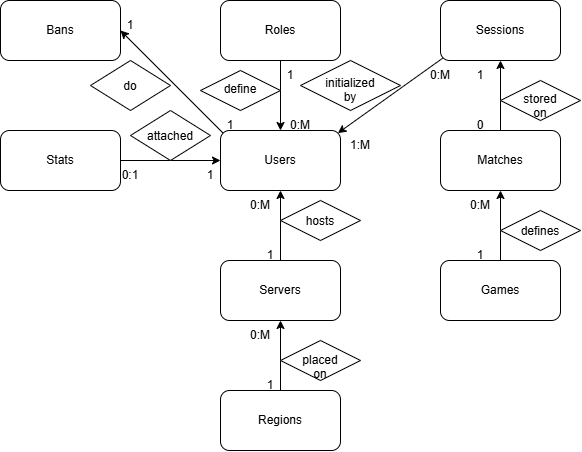

The diagram above was exported from draw.io. Its source (the exported page's mxGraphModel, read from the mxfile embedded in the PNG):
<mxGraphModel dx="1178" dy="660" grid="1" gridSize="10" guides="1" tooltips="1" connect="1" arrows="1" fold="1" page="1" pageScale="1" pageWidth="827" pageHeight="1169" math="0" shadow="0">
  <root>
    <mxCell id="0" />
    <mxCell id="1" parent="0" />
    <mxCell id="TW3VuAoU5jOT3bUr6lZ2-1" parent="1" style="rounded=1;whiteSpace=wrap;html=1;roundedPerimeter=1;" value="Regions" vertex="1">
      <mxGeometry height="60" width="120" x="390" y="420" as="geometry" />
    </mxCell>
    <mxCell id="TW3VuAoU5jOT3bUr6lZ2-2" parent="1" style="rounded=1;whiteSpace=wrap;html=1;roundedPerimeter=1;" value="Servers" vertex="1">
      <mxGeometry height="60" width="120" x="390" y="290" as="geometry" />
    </mxCell>
    <mxCell id="TW3VuAoU5jOT3bUr6lZ2-3" parent="1" style="rounded=1;whiteSpace=wrap;html=1;roundedPerimeter=1;" value="Users" vertex="1">
      <mxGeometry height="60" width="120" x="390" y="160" as="geometry" />
    </mxCell>
    <mxCell id="TW3VuAoU5jOT3bUr6lZ2-4" parent="1" style="rounded=1;whiteSpace=wrap;html=1;roundedPerimeter=1;" value="Roles" vertex="1">
      <mxGeometry height="60" width="120" x="390" y="30" as="geometry" />
    </mxCell>
    <mxCell id="TW3VuAoU5jOT3bUr6lZ2-5" parent="1" style="rounded=1;whiteSpace=wrap;html=1;roundedPerimeter=1;" value="Sessions" vertex="1">
      <mxGeometry height="60" width="120" x="610" y="30" as="geometry" />
    </mxCell>
    <mxCell id="TW3VuAoU5jOT3bUr6lZ2-6" parent="1" style="rounded=1;whiteSpace=wrap;html=1;roundedPerimeter=1;" value="Games" vertex="1">
      <mxGeometry height="60" width="120" x="610" y="290" as="geometry" />
    </mxCell>
    <mxCell id="TW3VuAoU5jOT3bUr6lZ2-7" parent="1" style="rounded=1;whiteSpace=wrap;html=1;roundedPerimeter=1;" value="Matches" vertex="1">
      <mxGeometry height="60" width="120" x="610" y="160" as="geometry" />
    </mxCell>
    <mxCell id="TW3VuAoU5jOT3bUr6lZ2-8" parent="1" style="rounded=1;whiteSpace=wrap;html=1;roundedPerimeter=1;" value="Bans" vertex="1">
      <mxGeometry height="60" width="120" x="170" y="30" as="geometry" />
    </mxCell>
    <mxCell id="TW3VuAoU5jOT3bUr6lZ2-9" parent="1" style="rounded=1;whiteSpace=wrap;html=1;roundedPerimeter=1;" value="Stats" vertex="1">
      <mxGeometry height="60" width="120" x="170" y="160" as="geometry" />
    </mxCell>
    <mxCell id="TW3VuAoU5jOT3bUr6lZ2-10" edge="1" parent="1" source="TW3VuAoU5jOT3bUr6lZ2-1" style="endArrow=classic;html=1;rounded=0;defaultLabelBackgroundColor=page;exitX=0.5;exitY=0;exitDx=0;exitDy=0;entryX=0.5;entryY=1;entryDx=0;entryDy=0;" target="TW3VuAoU5jOT3bUr6lZ2-2" value="">
      <mxGeometry height="50" relative="1" width="50" as="geometry">
        <mxPoint x="390" y="430" as="sourcePoint" />
        <mxPoint x="440" y="380" as="targetPoint" />
      </mxGeometry>
    </mxCell>
    <mxCell id="TW3VuAoU5jOT3bUr6lZ2-12" edge="1" parent="1" source="TW3VuAoU5jOT3bUr6lZ2-2" style="endArrow=classic;html=1;rounded=0;defaultLabelBackgroundColor=page;exitX=0.5;exitY=0;exitDx=0;exitDy=0;entryX=0.5;entryY=1;entryDx=0;entryDy=0;" target="TW3VuAoU5jOT3bUr6lZ2-3" value="">
      <mxGeometry height="50" relative="1" width="50" as="geometry">
        <mxPoint x="390" y="430" as="sourcePoint" />
        <mxPoint x="440" y="380" as="targetPoint" />
      </mxGeometry>
    </mxCell>
    <mxCell id="TW3VuAoU5jOT3bUr6lZ2-13" edge="1" parent="1" source="TW3VuAoU5jOT3bUr6lZ2-4" style="endArrow=classic;html=1;rounded=0;defaultLabelBackgroundColor=page;exitX=0.5;exitY=1;exitDx=0;exitDy=0;" target="TW3VuAoU5jOT3bUr6lZ2-3" value="">
      <mxGeometry height="50" relative="1" width="50" as="geometry">
        <mxPoint x="390" y="430" as="sourcePoint" />
        <mxPoint x="440" y="380" as="targetPoint" />
      </mxGeometry>
    </mxCell>
    <mxCell id="TW3VuAoU5jOT3bUr6lZ2-15" edge="1" parent="1" source="TW3VuAoU5jOT3bUr6lZ2-5" style="endArrow=classic;html=1;rounded=0;defaultLabelBackgroundColor=page;exitX=0;exitY=1;exitDx=0;exitDy=0;entryX=1;entryY=0;entryDx=0;entryDy=0;" target="TW3VuAoU5jOT3bUr6lZ2-3" value="">
      <mxGeometry height="50" relative="1" width="50" as="geometry">
        <mxPoint x="390" y="430" as="sourcePoint" />
        <mxPoint x="440" y="380" as="targetPoint" />
      </mxGeometry>
    </mxCell>
    <mxCell id="TW3VuAoU5jOT3bUr6lZ2-16" edge="1" parent="1" source="TW3VuAoU5jOT3bUr6lZ2-3" style="endArrow=classic;html=1;rounded=0;defaultLabelBackgroundColor=page;exitX=0;exitY=0;exitDx=0;exitDy=0;entryX=1;entryY=0.5;entryDx=0;entryDy=0;" target="TW3VuAoU5jOT3bUr6lZ2-8" value="">
      <mxGeometry height="50" relative="1" width="50" as="geometry">
        <mxPoint x="390" y="430" as="sourcePoint" />
        <mxPoint x="440" y="380" as="targetPoint" />
      </mxGeometry>
    </mxCell>
    <mxCell id="TW3VuAoU5jOT3bUr6lZ2-18" edge="1" parent="1" source="TW3VuAoU5jOT3bUr6lZ2-6" style="endArrow=classic;html=1;rounded=0;defaultLabelBackgroundColor=page;exitX=0.5;exitY=0;exitDx=0;exitDy=0;entryX=0.5;entryY=1;entryDx=0;entryDy=0;" target="TW3VuAoU5jOT3bUr6lZ2-7" value="">
      <mxGeometry height="50" relative="1" width="50" as="geometry">
        <mxPoint x="390" y="330" as="sourcePoint" />
        <mxPoint x="440" y="280" as="targetPoint" />
      </mxGeometry>
    </mxCell>
    <mxCell id="TW3VuAoU5jOT3bUr6lZ2-20" edge="1" parent="1" source="TW3VuAoU5jOT3bUr6lZ2-9" style="endArrow=classic;html=1;rounded=0;defaultLabelBackgroundColor=page;exitX=1;exitY=0.5;exitDx=0;exitDy=0;entryX=0;entryY=0.5;entryDx=0;entryDy=0;" target="TW3VuAoU5jOT3bUr6lZ2-3" value="">
      <mxGeometry height="50" relative="1" width="50" as="geometry">
        <mxPoint x="390" y="330" as="sourcePoint" />
        <mxPoint x="440" y="280" as="targetPoint" />
      </mxGeometry>
    </mxCell>
    <mxCell id="TW3VuAoU5jOT3bUr6lZ2-21" edge="1" parent="1" source="TW3VuAoU5jOT3bUr6lZ2-7" style="endArrow=classic;html=1;rounded=0;defaultLabelBackgroundColor=page;exitX=0.5;exitY=0;exitDx=0;exitDy=0;entryX=0.5;entryY=1;entryDx=0;entryDy=0;" target="TW3VuAoU5jOT3bUr6lZ2-5" value="">
      <mxGeometry height="50" relative="1" width="50" as="geometry">
        <mxPoint x="390" y="330" as="sourcePoint" />
        <mxPoint x="440" y="280" as="targetPoint" />
      </mxGeometry>
    </mxCell>
    <mxCell id="TW3VuAoU5jOT3bUr6lZ2-22" parent="1" style="rhombus;whiteSpace=wrap;html=1;shapeInside=1;" value="do" vertex="1">
      <mxGeometry height="50" width="80" x="260" y="90" as="geometry" />
    </mxCell>
    <mxCell id="TW3VuAoU5jOT3bUr6lZ2-23" parent="1" style="rhombus;whiteSpace=wrap;html=1;shapeInside=1;" value="attached" vertex="1">
      <mxGeometry height="50" width="80" x="300" y="140" as="geometry" />
    </mxCell>
    <mxCell id="TW3VuAoU5jOT3bUr6lZ2-24" parent="1" style="rhombus;whiteSpace=wrap;html=1;shapeInside=1;" value="define" vertex="1">
      <mxGeometry height="40" width="80" x="370" y="100" as="geometry" />
    </mxCell>
    <mxCell id="TW3VuAoU5jOT3bUr6lZ2-25" parent="1" style="rhombus;whiteSpace=wrap;html=1;shapeInside=1;" value="placed on" vertex="1">
      <mxGeometry height="40" width="80" x="450" y="370" as="geometry" />
    </mxCell>
    <mxCell id="TW3VuAoU5jOT3bUr6lZ2-26" parent="1" style="rhombus;whiteSpace=wrap;html=1;shapeInside=1;" value="hosts" vertex="1">
      <mxGeometry height="40" width="80" x="450" y="230" as="geometry" />
    </mxCell>
    <mxCell id="TW3VuAoU5jOT3bUr6lZ2-27" parent="1" style="rhombus;whiteSpace=wrap;html=1;shapeInside=1;" value="initialized by" vertex="1">
      <mxGeometry height="50" width="100" x="470" y="90" as="geometry" />
    </mxCell>
    <mxCell id="TW3VuAoU5jOT3bUr6lZ2-28" parent="1" style="rhombus;whiteSpace=wrap;html=1;shapeInside=1;" value="defines" vertex="1">
      <mxGeometry height="40" width="80" x="670" y="240" as="geometry" />
    </mxCell>
    <mxCell id="TW3VuAoU5jOT3bUr6lZ2-29" parent="1" style="rhombus;whiteSpace=wrap;html=1;shapeInside=1;" value="stored on" vertex="1">
      <mxGeometry height="40" width="80" x="670" y="110" as="geometry" />
    </mxCell>
    <mxCell id="TW3VuAoU5jOT3bUr6lZ2-30" parent="1" style="text;html=1;whiteSpace=wrap;strokeColor=none;fillColor=none;align=center;verticalAlign=middle;rounded=0;" value="1" vertex="1">
      <mxGeometry height="30" width="60" x="410" y="400" as="geometry" />
    </mxCell>
    <mxCell id="TW3VuAoU5jOT3bUr6lZ2-31" parent="1" style="text;html=1;whiteSpace=wrap;strokeColor=none;fillColor=none;align=center;verticalAlign=middle;rounded=0;" value="0:M" vertex="1">
      <mxGeometry height="30" width="60" x="400" y="350" as="geometry" />
    </mxCell>
    <mxCell id="TW3VuAoU5jOT3bUr6lZ2-32" parent="1" style="text;html=1;whiteSpace=wrap;strokeColor=none;fillColor=none;align=center;verticalAlign=middle;rounded=0;" value="1" vertex="1">
      <mxGeometry height="30" width="60" x="410" y="270" as="geometry" />
    </mxCell>
    <mxCell id="TW3VuAoU5jOT3bUr6lZ2-33" parent="1" style="text;html=1;whiteSpace=wrap;strokeColor=none;fillColor=none;align=center;verticalAlign=middle;rounded=0;" value="0:M" vertex="1">
      <mxGeometry height="30" width="60" x="400" y="220" as="geometry" />
    </mxCell>
    <mxCell id="TW3VuAoU5jOT3bUr6lZ2-34" parent="1" style="text;html=1;whiteSpace=wrap;strokeColor=none;fillColor=none;align=center;verticalAlign=middle;rounded=0;" value="0:1" vertex="1">
      <mxGeometry height="30" width="60" x="270" y="190" as="geometry" />
    </mxCell>
    <mxCell id="TW3VuAoU5jOT3bUr6lZ2-35" parent="1" style="text;html=1;whiteSpace=wrap;strokeColor=none;fillColor=none;align=center;verticalAlign=middle;rounded=0;" value="1" vertex="1">
      <mxGeometry height="30" width="60" x="350" y="190" as="geometry" />
    </mxCell>
    <mxCell id="TW3VuAoU5jOT3bUr6lZ2-36" parent="1" style="text;html=1;whiteSpace=wrap;strokeColor=none;fillColor=none;align=center;verticalAlign=middle;rounded=0;" value="1" vertex="1">
      <mxGeometry height="30" width="60" x="430" y="90" as="geometry" />
    </mxCell>
    <mxCell id="TW3VuAoU5jOT3bUr6lZ2-37" parent="1" style="text;html=1;whiteSpace=wrap;strokeColor=none;fillColor=none;align=center;verticalAlign=middle;rounded=0;" value="0:M" vertex="1">
      <mxGeometry height="30" width="60" x="440" y="140" as="geometry" />
    </mxCell>
    <mxCell id="TW3VuAoU5jOT3bUr6lZ2-38" parent="1" style="text;html=1;whiteSpace=wrap;strokeColor=none;fillColor=none;align=center;verticalAlign=middle;rounded=0;" value="1" vertex="1">
      <mxGeometry height="30" width="60" x="370" y="140" as="geometry" />
    </mxCell>
    <mxCell id="TW3VuAoU5jOT3bUr6lZ2-39" parent="1" style="text;html=1;whiteSpace=wrap;strokeColor=none;fillColor=none;align=center;verticalAlign=middle;rounded=0;" value="1" vertex="1">
      <mxGeometry height="30" width="60" x="270" y="40" as="geometry" />
    </mxCell>
    <mxCell id="TW3VuAoU5jOT3bUr6lZ2-40" parent="1" style="text;html=1;whiteSpace=wrap;strokeColor=none;fillColor=none;align=center;verticalAlign=middle;rounded=0;" value="0:M" vertex="1">
      <mxGeometry height="30" width="60" x="580" y="90" as="geometry" />
    </mxCell>
    <mxCell id="TW3VuAoU5jOT3bUr6lZ2-41" parent="1" style="text;html=1;whiteSpace=wrap;strokeColor=none;fillColor=none;align=center;verticalAlign=middle;rounded=0;" value="1:M" vertex="1">
      <mxGeometry height="30" width="60" x="500" y="160" as="geometry" />
    </mxCell>
    <mxCell id="TW3VuAoU5jOT3bUr6lZ2-42" parent="1" style="text;html=1;whiteSpace=wrap;strokeColor=none;fillColor=none;align=center;verticalAlign=middle;rounded=0;" value="0:M" vertex="1">
      <mxGeometry height="30" width="60" x="620" y="220" as="geometry" />
    </mxCell>
    <mxCell id="TW3VuAoU5jOT3bUr6lZ2-43" parent="1" style="text;html=1;whiteSpace=wrap;strokeColor=none;fillColor=none;align=center;verticalAlign=middle;rounded=0;" value="1" vertex="1">
      <mxGeometry height="30" width="60" x="620" y="270" as="geometry" />
    </mxCell>
    <mxCell id="TW3VuAoU5jOT3bUr6lZ2-45" parent="1" style="text;html=1;whiteSpace=wrap;strokeColor=none;fillColor=none;align=center;verticalAlign=middle;rounded=0;" value="1" vertex="1">
      <mxGeometry height="30" width="60" x="620" y="90" as="geometry" />
    </mxCell>
    <mxCell id="TW3VuAoU5jOT3bUr6lZ2-46" parent="1" style="text;html=1;whiteSpace=wrap;strokeColor=none;fillColor=none;align=center;verticalAlign=middle;rounded=0;" value="0" vertex="1">
      <mxGeometry height="30" width="60" x="620" y="140" as="geometry" />
    </mxCell>
  </root>
</mxGraphModel>